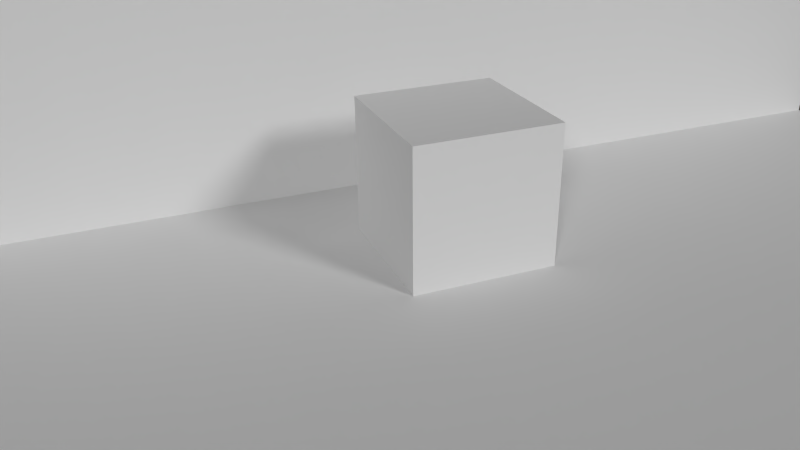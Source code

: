 # Source: AB-Hintergrundlicht.blend  (saved by Blender 2.72.0; exported with 4.5.12 LTS)
import bpy
from mathutils import Matrix  # noqa: F401  (used for matrix-valued properties, if any)

bpy.ops.wm.read_factory_settings(use_empty=True)
scene = bpy.context.scene
scene.name = 'Scene'

# ---- collections
col_collection_1 = bpy.data.collections.new('Collection 1'); scene.collection.children.link(col_collection_1)

# ---- materials (node trees are filled in below, after node groups)
mat_material_001 = bpy.data.materials.new('Material.001')
mat_material_001.alpha_threshold = 0.0
mat_material_001.roughness = 0.5

# ---- material node trees

# ---- world
world_world = bpy.data.worlds.new('World'); scene.world = world_world
world_world.color = (0.05088, 0.05088, 0.05088)
world_world.use_sun_shadow = False
world_world.sun_shadow_jitter_overblur = 0.0
world_world.cycles.sampling_method = 'MANUAL'
world_world.cycles.sample_map_resolution = 256

# ---- cameras
cam_camera = bpy.data.cameras.new('Camera')
cam_camera.clip_end = 100.0
cam_camera.lens = 35.0
cam_camera.sensor_width = 32.0
cam_camera.sensor_height = 18.0
cam_camera.ortho_scale = 7.314
cam_camera.dof.focus_distance = 0.0

# ---- lights
light_lamp_001 = bpy.data.lights.new('Lamp.001', 'SUN')
light_lamp_001.transmission_factor = 0.0
light_lamp_001.cutoff_distance = 30.0
light_lamp_001.angle = 0.1993
light_lamp_001.energy = 1.0
light_lamp_001.shadow_buffer_clip_start = 1.001
light_lamp_001.shadow_soft_size = 0.1
light_lamp_001.shadow_cascade_max_distance = 1000.0
light_lamp_001.cycles.use_multiple_importance_sampling = False
light_lamp = bpy.data.lights.new('Lamp', 'SUN')
light_lamp.transmission_factor = 0.0
light_lamp.cutoff_distance = 30.0
light_lamp.angle = 0.1993
light_lamp.energy = 1.0
light_lamp.shadow_buffer_clip_start = 1.001
light_lamp.shadow_soft_size = 0.1
light_lamp.shadow_cascade_max_distance = 1000.0
light_lamp.cycles.use_multiple_importance_sampling = False

# ---- meshes
me_cube = bpy.data.meshes.new('Cube')
me_cube.from_pydata([(-1.0, -1.0, -1.0), (-1.0, 1.0, -1.0), (1.0, 1.0, -1.0), (1.0, -1.0, -1.0), (-1.0, -1.0, 1.0), (-1.0, 1.0, 1.0), (1.0, 1.0, 1.0), (1.0, -1.0, 1.0)], [], [(4, 5, 1, 0), (5, 6, 2, 1), (6, 7, 3, 2), (7, 4, 0, 3), (0, 1, 2, 3), (7, 6, 5, 4)])
me_cube.use_remesh_preserve_volume = False
me_cube.use_remesh_preserve_attributes = False
me_cube.use_mirror_vertex_groups = False
me_cube.update()
me_plane = bpy.data.meshes.new('Plane')
me_plane.from_pydata([(-1.0, -1.0, 0.0), (1.0, -1.0, 0.0), (-1.0, 1.0, 0.0), (1.0, 1.0, 0.0), (-1.0, -1.0, 6.81), (-1.0, 1.0, 6.81), (1.0, -1.0, -2.884), (1.0, 1.0, -2.884)], [], [(0, 1, 3, 2), (0, 2, 5, 4), (3, 1, 6, 7)])
me_plane.materials.append(mat_material_001)
me_plane.use_remesh_preserve_volume = False
me_plane.use_remesh_preserve_attributes = False
me_plane.use_mirror_vertex_groups = False
me_plane.update()

# ---- objects
ob_cube = bpy.data.objects.new('Cube', me_cube)
ob_lamp_001 = bpy.data.objects.new('Lamp.001', light_lamp_001)
ob_plane = bpy.data.objects.new('Plane', me_plane)
ob_lamp = bpy.data.objects.new('Lamp', light_lamp)
ob_camera = bpy.data.objects.new('Camera', cam_camera)

# ---- transforms, parenting, visibility, modifiers, constraints
ob_cube.location = (-2.947, -0.1421, 0.9876)
ob_cube.lineart.crease_threshold = 0.0
ob_lamp_001.location = (4.076, -7.262, 5.904)
ob_lamp_001.rotation_euler = (0.852, 0.782, 0.4206)
ob_lamp_001.lock_rotations_4d = False
ob_lamp_001.empty_display_type = 'ARROWS'
ob_lamp_001.color = (0.0, 0.0, 0.0, 0.0)
ob_lamp_001.lineart.crease_threshold = 0.0
ob_plane.location = (0.02979, 0.3276, 0.01643)
ob_plane.scale = (5.461, 7.998, 1.0)
ob_plane.lineart.crease_threshold = 0.0
ob_lamp.location = (4.076, 7.401, 5.904)
ob_lamp.rotation_euler = (1.062, 0.1939, 2.005)
ob_lamp.lock_rotations_4d = False
ob_lamp.empty_display_type = 'ARROWS'
ob_lamp.color = (0.0, 0.0, 0.0, 0.0)
ob_lamp.lineart.crease_threshold = 0.0
ob_camera.location = (6.6, -4.684, 5.603)
ob_camera.rotation_euler = (1.109, 0.01082, 1.189)
ob_camera.lock_rotations_4d = False
ob_camera.empty_display_type = 'ARROWS'
ob_camera.color = (0.0, 0.0, 0.0, 0.0)
ob_camera.display_type = 'WIRE'
ob_camera.lineart.crease_threshold = 0.0

# ---- collection membership
col_collection_1.objects.link(ob_cube)
col_collection_1.objects.link(ob_lamp_001)
col_collection_1.objects.link(ob_plane)
col_collection_1.objects.link(ob_lamp)
col_collection_1.objects.link(ob_camera)

# ---- scene / render settings (as saved in the file)
scene.camera = ob_camera
scene.frame_start = 1; scene.frame_end = 250; scene.frame_set(1)
scene.render.engine = 'CYCLES'
scene.render.resolution_percentage = 50
scene.render.dither_intensity = 0.0
scene.cycles.use_denoising = False
scene.cycles.samples = 10
scene.cycles.sampling_pattern = 'TABULATED_SOBOL'
scene.cycles.light_sampling_threshold = 0.0
scene.cycles.use_adaptive_sampling = False
scene.cycles.use_light_tree = False
scene.cycles.blur_glossy = 0.0
scene.cycles.pixel_filter_type = 'GAUSSIAN'
scene.cycles.sample_clamp_indirect = 0.0
scene.view_settings.view_transform = 'Standard'
bpy.context.view_layer.update()
